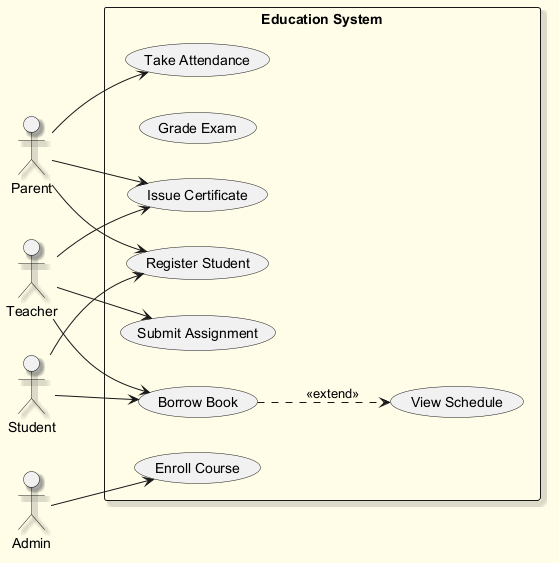

The diagram above was rendered by PlantUML. Its source (embedded in the PNG):
@startuml
skinparam backgroundColor #FFFDE7
skinparam classBackgroundColor #FFF9C4
skinparam classBorderColor #F57F17
skinparam shadowing true
left to right direction
actor "Parent" as Parent
actor "Teacher" as Teacher
actor "Student" as Student
actor "Admin" as Admin
rectangle "Education System" {
  usecase "Submit Assignment" as UC_SubmitAssignment
  usecase "Grade Exam" as UC_GradeExam
  usecase "Register Student" as UC_RegisterStudent
  usecase "View Schedule" as UC_ViewSchedule
  usecase "Take Attendance" as UC_TakeAttendance
  usecase "Enroll Course" as UC_EnrollCourse
  usecase "Borrow Book" as UC_BorrowBook
  usecase "Issue Certificate" as UC_IssueCertificate
}
Parent --> UC_RegisterStudent
Parent --> UC_TakeAttendance
Parent --> UC_IssueCertificate
Teacher --> UC_IssueCertificate
Teacher --> UC_BorrowBook
Teacher --> UC_SubmitAssignment
Student --> UC_BorrowBook
Student --> UC_RegisterStudent
Admin --> UC_EnrollCourse
UC_BorrowBook ..> UC_ViewSchedule : <<extend>>
@enduml